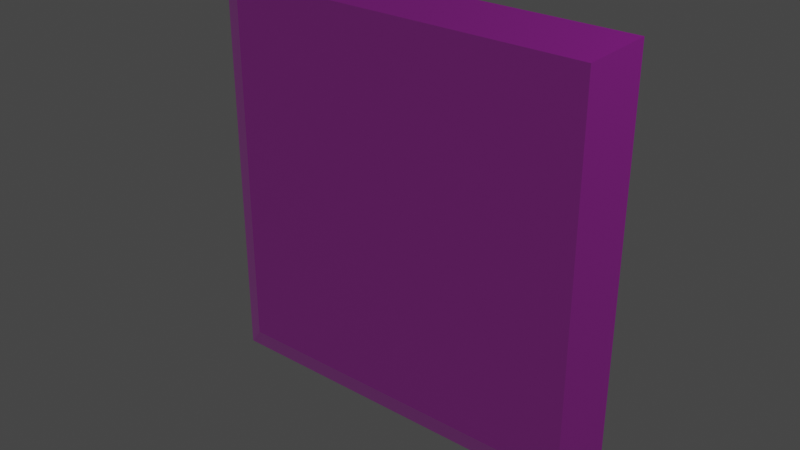 # Source: heimer-r.blend  (saved by Blender 3.6.13; exported with 4.5.12 LTS)
import bpy
from mathutils import Matrix  # noqa: F401  (used for matrix-valued properties, if any)

bpy.ops.wm.read_factory_settings(use_empty=True)
scene = bpy.context.scene
scene.name = 'Scene'

# ---- collections
col_collection = bpy.data.collections.new('Collection'); scene.collection.children.link(col_collection)

# ---- images (referenced by path relative to the original .blend; pixels are not part of the script)
import os
ASSET_DIR = os.environ.get("B2B_ASSET_DIR", "")  # directory of the original .blend (textures are referenced by path, not embedded)
HERE = os.path.dirname(os.path.abspath(__file__))  # packed textures are extracted next to this script under _unpacked/

def load_image(name, relpath, width, height, colorspace="sRGB"):
    """Load a texture the original file referenced (path relative to the .blend, or extracted next to this script)."""
    p = next((c for c in (os.path.join(HERE, relpath), os.path.join(ASSET_DIR, relpath)) if relpath and os.path.exists(c)), "")
    if p:
        img = bpy.data.images.load(p, check_existing=True)
        img.name = name
    else:  # same state as the original file: an image datablock whose file is absent (Cycles renders it pink)
        img = bpy.data.images.new(name, width, height)
        img.source = "FILE"
        img.filepath = "//" + (relpath or name)
    img.colorspace_settings.name = colorspace
    return img
img_heimerdinger_r_png = load_image('heimerdinger_r.png', 'heimerdinger_r.png', 1024, 1024, 'Linear Rec.709')

# ---- materials (node trees are filled in below, after node groups)
mat_material_001 = bpy.data.materials.new('Material.001')
mat_material_001.use_transparent_shadow = False

# ---- material node trees
mat_material_001.use_nodes = True; mat_material_001.node_tree.nodes.clear()
_N = mat_material_001.node_tree.nodes; _L = mat_material_001.node_tree.links
n0 = _N.new('ShaderNodeBsdfPrincipled'); n0.name = 'Principled BSDF'; n0.location = (10, 300)
n0.distribution = 'GGX'
n0.subsurface_method = 'RANDOM_WALK_SKIN'
n0.inputs[1].default_value = 1.0
n0.inputs[2].default_value = 0.3551
n0.inputs[3].default_value = 1.45
n0.inputs[13].default_value = 1.0
n0.inputs[27].default_value = (0.01109, 0.01109, 0.01109, 0.0)
n0.inputs[28].default_value = 1.0
n1 = _N.new('ShaderNodeOutputMaterial'); n1.name = 'Material Output'; n1.location = (300, 300)
n2 = _N.new('ShaderNodeTexImage'); n2.name = 'Image Texture'; n2.location = (-280, 280)
n2.image = img_heimerdinger_r_png
_L.new(n0.outputs[0], n1.inputs[0])
_L.new(n2.outputs[0], n0.inputs[0])
n1.is_active_output = True

# ---- world
world_world = bpy.data.worlds.new('World'); scene.world = world_world
world_world.use_nodes = True; world_world.node_tree.nodes.clear()
_N = world_world.node_tree.nodes; _L = world_world.node_tree.links
n0 = _N.new('ShaderNodeOutputWorld'); n0.name = 'World Output'; n0.location = (300, 300)
n1 = _N.new('ShaderNodeBackground'); n1.name = 'Background'; n1.location = (10, 300)
n1.inputs[0].default_value = (0.05088, 0.05088, 0.05088, 1.0)
_L.new(n1.outputs[0], n0.inputs[0])
n0.is_active_output = True
world_world.color = (0.05088, 0.05088, 0.05088)
world_world.use_sun_shadow = False
world_world.sun_shadow_jitter_overblur = 0.0

# ---- meshes
me_plane = bpy.data.meshes.new('Plane')
me_plane.from_pydata([(-1.0, -1.0, 0.0), (1.0, -1.0, 0.0), (-1.0, 1.0, 0.0), (1.0, 1.0, 0.0), (0.8526, -1.0, 0.0), (0.8526, 1.0, 0.0), (-0.868, 1.0, 0.0), (-0.868, -1.0, 0.0), (-1.0, -0.8598, 0.0), (1.0, -0.8598, 0.0), (0.8526, -0.8598, 0.07073), (-0.868, -0.8598, 0.07073), (1.0, 0.895, 0.0), (0.8526, 0.895, 0.07073), (-0.868, 0.895, 0.07073), (-1.0, 0.895, 0.0)], [], [(13, 12, 3, 5), (14, 13, 5, 6), (15, 14, 6, 2), (0, 7, 11, 8), (7, 4, 10, 11), (4, 1, 9, 10), (8, 11, 14, 15), (11, 10, 13, 14), (10, 9, 12, 13), (8, 15, 2, 6, 5, 3, 12, 9, 1, 4, 7, 0)])
_uv = me_plane.uv_layers.new(name='UVMap')
_uv.uv.foreach_set('vector', [0.9263, 0.9475, 1.0, 0.9475, 1.0, 1.0, 0.9263, 1.0, 0.06599, 0.9475, 0.9263, 0.9475, 0.9263, 1.0, 0.06599, 1.0, 0.0, 0.9475, 0.06599, 0.9475, 0.06599, 1.0, 0.0, 1.0, 0.0, 0.0, 0.06599, 0.0, 0.06599, 0.0701, 0.0, 0.0701, 0.06599, 0.0, 0.9263, 0.0, 0.9263, 0.0701, 0.06599, 0.0701, 0.9263, 0.0, 1.0, 0.0, 1.0, 0.0701, 0.9263, 0.0701, 0.0, 0.0701, 0.06599, 0.0701, 0.06599, 0.9475, 0.0, 0.9475, 0.06599, 0.0701, 0.9263, 0.0701, 0.9263, 0.9475, 0.06599, 0.9475, 0.9263, 0.0701, 1.0, 0.0701, 1.0, 0.9475, 0.9263, 0.9475, 0.0, 0.0701, 0.0, 0.9475, 0.0, 1.0, 0.06599, 1.0, 0.9263, 1.0, 1.0, 1.0, 1.0, 0.9475, 1.0, 0.0701, 1.0, 0.0, 0.9263, 0.0, 0.06599, 0.0, 0.0, 0.0])
me_plane.materials.append(mat_material_001)
me_plane.update()

# ---- objects
ob_empty = bpy.data.objects.new('Empty', img_heimerdinger_r_png)
ob_plane = bpy.data.objects.new('Plane', me_plane)

# ---- transforms, parenting, visibility, modifiers, constraints
ob_empty.location = (0.0, 0.0, 0.0)
ob_empty.rotation_euler = (1.571, -0.0, -0.0)
ob_empty.scale = (1.99, 1.99, 1.99)
ob_empty.empty_display_type = 'IMAGE'
ob_empty.empty_display_size = 5.0
ob_plane.location = (0.0, -1.604, 0.0)
ob_plane.rotation_euler = (1.571, -0.0, 0.0)
ob_plane.scale = (5.008, 5.008, 5.008)

# ---- collection membership
col_collection.objects.link(ob_empty)
col_collection.objects.link(ob_plane)

# ---- scene / render settings (as saved in the file)
scene.frame_start = 1; scene.frame_end = 250; scene.frame_set(1)
scene.render.engine = 'BLENDER_EEVEE_NEXT'
scene.cycles.sampling_pattern = 'TABULATED_SOBOL'
scene.view_settings.view_transform = 'Filmic'
bpy.context.view_layer.update()

# ---- added for rendering (the .blend has no active camera and no usable light): camera, sun
cam_auto = bpy.data.cameras.new('AutoCamera')
cam_auto.lens = 50.0
cam_auto.sensor_width = 36.0
cam_auto.clip_end = 1000.0
ob_auto_camera = bpy.data.objects.new('AutoCamera', cam_auto)
scene.collection.objects.link(ob_auto_camera)
ob_auto_camera.location = (13.1085, -17.5112, 10.4868)
ob_auto_camera.rotation_euler = (1.09748, -7.21219e-08, 0.694738)
scene.camera = ob_auto_camera
light_auto_sun = bpy.data.lights.new('AutoSun', 'SUN')
light_auto_sun.energy = 3.0
light_auto_sun.angle = 0.0523599
ob_auto_sun = bpy.data.objects.new('AutoSun', light_auto_sun)
scene.collection.objects.link(ob_auto_sun)
ob_auto_sun.rotation_euler = (0.872665, 0.174533, 0.523599)
bpy.context.view_layer.update()
